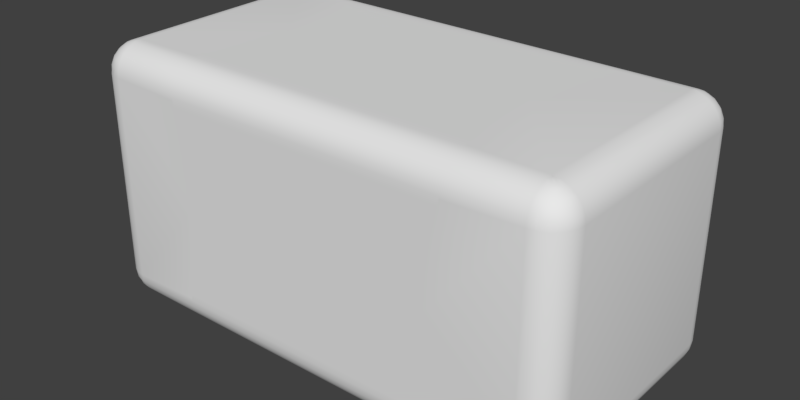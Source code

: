 # Source: capnp_0402_dark.blend  (saved by Blender 2.90.8; exported with 4.5.12 LTS)
import bpy
from mathutils import Matrix  # noqa: F401  (used for matrix-valued properties, if any)

bpy.ops.wm.read_factory_settings(use_empty=True)
scene = bpy.context.scene
scene.name = 'Scene'

# ---- collections
col_collection_1 = bpy.data.collections.new('Collection 1'); scene.collection.children.link(col_collection_1)

# ---- materials (node trees are filled in below, after node groups)
mat_metal = bpy.data.materials.new('Metal')
mat_dark_brown_ceramic = bpy.data.materials.new('Dark Brown Ceramic')

# ---- material node trees

# ---- world
world_world = bpy.data.worlds.new('World'); scene.world = world_world
world_world.color = (0.05088, 0.05088, 0.05088)
world_world.use_sun_shadow = False
world_world.sun_shadow_jitter_overblur = 0.0
world_world.cycles.sampling_method = 'MANUAL'

# ---- meshes
me_component = bpy.data.meshes.new('Component')
me_component.from_pydata([(0.3341, -0.298, 0.05034), (-0.3321, -0.3, 0.06667), (-0.3341, -0.298, 0.05034), (0.3321, -0.3, 0.06667), (0.3353, -0.2927, 0.03644), (-0.3353, -0.2927, 0.03644), (0.3359, -0.2855, 0.02515), (-0.3359, -0.2855, 0.02515), (0.3359, -0.2761, 0.01553), (-0.3359, -0.2761, 0.01553), (0.3354, -0.265, 0.008004), (-0.3354, -0.265, 0.008004), (0.3344, -0.2526, 0.002856), (-0.3344, -0.2526, 0.002856), (0.3333, -0.2431, 0.0007159), (-0.3333, -0.2431, 0.0007159), (0.3321, -0.2333, 0.0), (-0.3321, -0.2333, 0.0), (-0.5, -0.3, 0.06667), (-0.5, -0.2977, 0.04941), (-0.5, -0.2911, 0.03333), (-0.5, -0.2805, 0.01953), (-0.5, -0.2667, 0.008932), (-0.5, -0.2506, 0.002272), (-0.5, -0.2333, 0.0), (0.5, -0.3, 0.06667), (0.5, -0.2977, 0.04941), (0.5, -0.2911, 0.03333), (0.5, -0.2805, 0.01953), (0.5, -0.2667, 0.008932), (0.5, -0.2506, 0.002272), (0.5, -0.2333, 0.0), (0.3287, -0.2169, 0.0), (0.3312, -0.2278, 0.0), (0.3301, -0.2224, 0.0), (0.3312, 0.2278, 0.0), (0.3301, 0.2224, 0.0), (0.3287, 0.2169, 0.0), (0.3321, 0.2333, 0.0), (-0.3287, -0.2169, 0.0), (-0.3312, -0.2278, 0.0), (-0.3301, -0.2224, 0.0), (0.3128, -0.1456, 0.0), (-0.3128, -0.1456, 0.0), (0.3032, -0.07307, 0.0), (-0.2022, -0.04871, 0.0), (0.2001, -2.284e-07, 0.0), (-0.2001, -2.284e-07, 0.0), (0.2022, 0.04871, 0.0), (-0.3032, 0.07307, 0.0), (0.3128, 0.1456, 0.0), (-0.3128, 0.1456, 0.0), (-0.3287, 0.2169, 0.0), (-0.3312, 0.2278, 0.0), (-0.3301, 0.2224, 0.0), (-0.3321, 0.2333, 0.0), (-0.3321, -0.3, 0.5333), (-0.3312, -0.3, 0.5278), (-0.3287, -0.3, 0.5169), (-0.3301, -0.3, 0.5224), (-0.3287, -0.3, 0.08305), (-0.3301, -0.3, 0.07764), (-0.3312, -0.3, 0.07217), (0.3301, -0.3, 0.5224), (0.3312, -0.3, 0.5278), (0.3287, -0.3, 0.5169), (0.3321, -0.3, 0.5333), (-0.3128, -0.3, 0.4456), (0.3128, -0.3, 0.4456), (-0.3032, -0.3, 0.3731), (0.3032, -0.3, 0.3731), (-0.3, -0.3, 0.3), (0.3, -0.3, 0.3), (-0.3032, -0.3, 0.2269), (0.3032, -0.3, 0.2269), (-0.3128, -0.3, 0.1544), (0.3128, -0.3, 0.1544), (0.3287, -0.3, 0.08305), (0.3301, -0.3, 0.07764), (0.3312, -0.3, 0.07217), (-0.5, -0.3, 0.5333), (-0.5558, -0.2483, 0.03333), (-0.55, -0.2622, 0.03333), (-0.5595, -0.258, 0.04941), (-0.5638, -0.2417, 0.04941), (-0.5577, -0.2333, 0.03333), (-0.5128, -0.2641, 0.008932), (-0.5074, -0.2799, 0.01953), (-0.5214, -0.2753, 0.01953), (-0.542, -0.2547, 0.01953), (-0.5333, -0.2667, 0.01953), (-0.5045, -0.25, 0.002272), (-0.5236, -0.2569, 0.008932), (-0.5466, -0.2407, 0.01953), (-0.5471, -0.2333, 0.01953), (-0.5333, -0.2333, 0.008932), (-0.5308, -0.2461, 0.008932), (-0.5167, -0.2378, 0.002272), (-0.5173, -0.2333, 0.002272), (-0.5142, -0.2545, 0.005075), (-0.5033, -0.2414, 0.0005703), (-0.5122, -0.2455, 0.002272), (-0.5212, -0.2475, 0.005075), (-0.508, -0.2367, 0.0005703), (-0.5024, -0.237, 0.0001427), (-0.5084, -0.2972, 0.04941), (-0.5173, -0.2977, 0.06667), (-0.5246, -0.2928, 0.04941), (-0.5333, -0.2911, 0.06667), (-0.5392, -0.2844, 0.04941), (-0.5471, -0.2805, 0.06667), (-0.5149, -0.2891, 0.03333), (-0.5511, -0.2725, 0.04941), (-0.5577, -0.2667, 0.06667), (-0.5289, -0.2833, 0.03333), (-0.5644, -0.2506, 0.06667), (-0.5408, -0.2742, 0.03333), (-0.5667, -0.2333, 0.06667), (-0.5644, -0.2333, 0.04941), (-0.5, 0.2333, 0.0), (0.5, 0.2333, 0.0), (0.5149, -0.2891, 0.03333), (0.5289, -0.2833, 0.03333), (0.5246, -0.2928, 0.04941), (0.5084, -0.2972, 0.04941), (0.5308, -0.2461, 0.008932), (0.5333, -0.2333, 0.008932), (0.5466, -0.2407, 0.01953), (0.542, -0.2547, 0.01953), (0.5214, -0.2753, 0.01953), (0.5333, -0.2667, 0.01953), (0.5167, -0.2378, 0.002272), (0.5173, -0.2333, 0.002272), (0.5236, -0.2569, 0.008932), (0.5074, -0.2799, 0.01953), (0.5128, -0.2641, 0.008932), (0.5045, -0.25, 0.002272), (0.5212, -0.2475, 0.005075), (0.508, -0.2367, 0.0005703), (0.5122, -0.2455, 0.002272), (0.5142, -0.2545, 0.005075), (0.5033, -0.2414, 0.0005703), (0.5036, -0.2358, 0.0001427), (0.5638, -0.2417, 0.04941), (0.5667, -0.2333, 0.06667), (0.5644, -0.2506, 0.06667), (0.5644, -0.2333, 0.04941), (0.5577, -0.2333, 0.03333), (0.5595, -0.258, 0.04941), (0.5577, -0.2667, 0.06667), (0.5511, -0.2725, 0.04941), (0.5471, -0.2805, 0.06667), (0.5558, -0.2483, 0.03333), (0.5392, -0.2844, 0.04941), (0.5333, -0.2911, 0.06667), (0.55, -0.2622, 0.03333), (0.5471, -0.2333, 0.01953), (0.5173, -0.2977, 0.06667), (0.5408, -0.2742, 0.03333), (0.5, -0.3, 0.5333), (-0.3341, 0.298, 0.05034), (0.3321, 0.3, 0.06667), (0.3341, 0.298, 0.05034), (0.3353, 0.2927, 0.03644), (-0.3321, 0.3, 0.06667), (-0.3353, 0.2927, 0.03644), (0.3359, 0.2855, 0.02515), (-0.3359, 0.2855, 0.02515), (0.3359, 0.2761, 0.01553), (-0.3359, 0.2761, 0.01553), (0.3354, 0.265, 0.008004), (-0.3354, 0.265, 0.008003), (0.3344, 0.2526, 0.002856), (-0.3344, 0.2526, 0.002856), (0.3333, 0.2431, 0.0007159), (-0.3333, 0.2431, 0.0007157), (-0.3341, -0.298, 0.5497), (0.3341, -0.298, 0.5497), (0.3353, -0.2927, 0.5636), (-0.3353, -0.2927, 0.5636), (0.3359, -0.2855, 0.5749), (-0.3359, -0.2855, 0.5749), (0.3359, -0.2761, 0.5845), (-0.3359, -0.2761, 0.5845), (0.3354, -0.265, 0.592), (-0.3354, -0.265, 0.592), (0.3344, -0.2526, 0.5971), (-0.3344, -0.2526, 0.5971), (0.3333, -0.2431, 0.5993), (-0.3333, -0.2431, 0.5993), (0.3321, -0.2333, 0.6), (-0.3321, -0.2333, 0.6), (-0.5, -0.2977, 0.5506), (-0.5, -0.2911, 0.5667), (-0.5, -0.2805, 0.5805), (-0.5, -0.2667, 0.5911), (-0.5, -0.2506, 0.5977), (-0.5, -0.2333, 0.6), (-0.5173, -0.2977, 0.5333), (-0.5333, -0.2911, 0.5333), (-0.5471, -0.2805, 0.5333), (-0.5577, -0.2667, 0.5333), (-0.5644, -0.2506, 0.5333), (-0.5667, -0.2333, 0.5333), (-0.5667, 0.2333, 0.06667), (-0.5644, 0.2333, 0.04941), (-0.5577, 0.2333, 0.03333), (-0.5471, 0.2333, 0.01953), (-0.5333, 0.2333, 0.008932), (-0.5173, 0.2333, 0.002272), (-0.5, 0.3, 0.06667), (-0.5, 0.2977, 0.04941), (-0.5, 0.2911, 0.03333), (-0.5, 0.2805, 0.01953), (-0.5, 0.2667, 0.008932), (-0.5, 0.2506, 0.002272), (0.5, 0.3, 0.06667), (0.5, 0.2977, 0.04941), (0.5, 0.2911, 0.03333), (0.5, 0.2805, 0.01953), (0.5, 0.2667, 0.008932), (0.5, 0.2506, 0.002272), (0.5173, 0.2333, 0.002272), (0.5333, 0.2333, 0.008932), (0.5471, 0.2333, 0.01953), (0.5577, 0.2333, 0.03333), (0.5644, 0.2333, 0.04941), (0.5667, 0.2333, 0.06667), (0.5173, -0.2977, 0.5333), (0.5333, -0.2911, 0.5333), (0.5471, -0.2805, 0.5333), (0.5577, -0.2667, 0.5333), (0.5644, -0.2506, 0.5333), (0.5667, -0.2333, 0.5333), (0.5, -0.2977, 0.5506), (0.5, -0.2911, 0.5667), (0.5, -0.2805, 0.5805), (0.5, -0.2667, 0.5911), (0.5, -0.2506, 0.5977), (0.5, -0.2333, 0.6), (-0.3287, 0.3, 0.5169), (-0.3312, 0.3, 0.5278), (-0.3321, 0.3, 0.5333), (-0.3301, 0.3, 0.5224), (-0.3312, 0.3, 0.07217), (-0.3301, 0.3, 0.07764), (-0.3287, 0.3, 0.08305), (0.3321, 0.3, 0.5333), (0.3287, 0.3, 0.5169), (0.3312, 0.3, 0.5278), (0.3301, 0.3, 0.5224), (0.3128, 0.3, 0.4456), (-0.3128, 0.3, 0.4456), (0.3032, 0.3, 0.3731), (-0.3032, 0.3, 0.3731), (0.3, 0.3, 0.3), (-0.3, 0.3, 0.3), (0.3032, 0.3, 0.2269), (-0.3032, 0.3, 0.2269), (0.3128, 0.3, 0.1544), (-0.3128, 0.3, 0.1544), (0.3287, 0.3, 0.08305), (0.3312, 0.3, 0.07217), (0.3301, 0.3, 0.07764), (-0.3287, -0.2169, 0.6), (-0.3312, -0.2278, 0.6), (-0.3301, -0.2224, 0.6), (-0.3312, 0.2278, 0.6), (-0.3301, 0.2224, 0.6), (-0.3287, 0.2169, 0.6), (-0.3321, 0.2333, 0.6), (0.3287, -0.2169, 0.6), (0.3312, -0.2278, 0.6), (0.3301, -0.2224, 0.6), (0.3128, -0.1456, 0.6), (-0.3128, -0.1456, 0.6), (0.3032, -0.07307, 0.6), (-0.3032, -0.07307, 0.6), (0.3, -2.284e-07, 0.6), (-0.3, -2.284e-07, 0.6), (0.3032, 0.07307, 0.6), (-0.3032, 0.07307, 0.6), (0.3128, 0.1456, 0.6), (-0.3128, 0.1456, 0.6), (0.3287, 0.2169, 0.6), (0.3312, 0.2278, 0.6), (0.3301, 0.2224, 0.6), (0.3321, 0.2333, 0.6), (-0.5, 0.2333, 0.6), (-0.5333, -0.2667, 0.5805), (-0.5408, -0.2742, 0.5667), (-0.5289, -0.2833, 0.5667), (-0.5149, -0.2891, 0.5667), (-0.5246, -0.2928, 0.5506), (-0.5084, -0.2972, 0.5506), (-0.5308, -0.2461, 0.5911), (-0.5333, -0.2333, 0.5911), (-0.5466, -0.2407, 0.5805), (-0.542, -0.2547, 0.5805), (-0.5214, -0.2753, 0.5805), (-0.5167, -0.2378, 0.5977), (-0.5173, -0.2333, 0.5977), (-0.5236, -0.2569, 0.5911), (-0.5074, -0.2799, 0.5805), (-0.5128, -0.2641, 0.5911), (-0.5045, -0.25, 0.5977), (-0.5212, -0.2475, 0.5949), (-0.508, -0.2367, 0.5994), (-0.5122, -0.2455, 0.5977), (-0.5142, -0.2545, 0.5949), (-0.5033, -0.2414, 0.5994), (-0.5036, -0.2358, 0.5999), (-0.5638, -0.2417, 0.5506), (-0.5644, -0.2333, 0.5506), (-0.5577, -0.2333, 0.5667), (-0.5595, -0.258, 0.5506), (-0.5511, -0.2725, 0.5506), (-0.5558, -0.2483, 0.5667), (-0.5392, -0.2844, 0.5506), (-0.55, -0.2622, 0.5667), (-0.5471, -0.2333, 0.5805), (-0.5667, 0.2333, 0.5333), (-0.5333, 0.2667, 0.01953), (-0.5408, 0.2742, 0.03333), (-0.5289, 0.2833, 0.03333), (-0.5149, 0.2891, 0.03333), (-0.5084, 0.2972, 0.04941), (-0.5246, 0.2928, 0.04941), (-0.5308, 0.2461, 0.008932), (-0.5466, 0.2407, 0.01953), (-0.542, 0.2547, 0.01953), (-0.5214, 0.2753, 0.01953), (-0.5167, 0.2378, 0.002272), (-0.5236, 0.2569, 0.008932), (-0.5074, 0.2799, 0.01953), (-0.5128, 0.2641, 0.008932), (-0.5045, 0.25, 0.002272), (-0.5212, 0.2475, 0.005075), (-0.508, 0.2367, 0.0005703), (-0.5122, 0.2455, 0.002272), (-0.5142, 0.2545, 0.005075), (-0.5033, 0.2414, 0.0005703), (-0.5036, 0.2358, 0.0001427), (-0.5638, 0.2417, 0.04941), (-0.5644, 0.2506, 0.06667), (-0.5595, 0.258, 0.04941), (-0.5577, 0.2667, 0.06667), (-0.5511, 0.2725, 0.04941), (-0.5471, 0.2805, 0.06667), (-0.5558, 0.2483, 0.03333), (-0.5392, 0.2844, 0.04941), (-0.5333, 0.2911, 0.06667), (-0.55, 0.2622, 0.03333), (-0.5173, 0.2977, 0.06667), (-0.5, 0.3, 0.5333), (0.5, 0.3, 0.5333), (0.5558, 0.2483, 0.03333), (0.5638, 0.2417, 0.04941), (0.55, 0.2622, 0.03333), (0.5595, 0.258, 0.04941), (0.5128, 0.2641, 0.008932), (0.5074, 0.2799, 0.01953), (0.5214, 0.2753, 0.01953), (0.542, 0.2547, 0.01953), (0.5333, 0.2667, 0.01953), (0.5045, 0.25, 0.002272), (0.5236, 0.2569, 0.008932), (0.5466, 0.2407, 0.01953), (0.5308, 0.2461, 0.008932), (0.5167, 0.2378, 0.002272), (0.5142, 0.2545, 0.005075), (0.5033, 0.2414, 0.0005703), (0.5122, 0.2455, 0.002272), (0.5212, 0.2475, 0.005075), (0.508, 0.2367, 0.0005703), (0.5036, 0.2358, 0.0001427), (0.5084, 0.2972, 0.04941), (0.5173, 0.2977, 0.06667), (0.5246, 0.2928, 0.04941), (0.5333, 0.2911, 0.06667), (0.5392, 0.2844, 0.04941), (0.5471, 0.2805, 0.06667), (0.5149, 0.2891, 0.03333), (0.5511, 0.2725, 0.04941), (0.5577, 0.2667, 0.06667), (0.5289, 0.2833, 0.03333), (0.5644, 0.2506, 0.06667), (0.5408, 0.2742, 0.03333), (0.5667, 0.2333, 0.5333), (0.5558, -0.2483, 0.5667), (0.5638, -0.2417, 0.5506), (0.5577, -0.2333, 0.5667), (0.55, -0.2622, 0.5667), (0.5595, -0.258, 0.5506), (0.5128, -0.2641, 0.5911), (0.5074, -0.2799, 0.5805), (0.5214, -0.2753, 0.5805), (0.542, -0.2547, 0.5805), (0.5333, -0.2667, 0.5805), (0.5045, -0.25, 0.5977), (0.5236, -0.2569, 0.5911), (0.5466, -0.2407, 0.5805), (0.5471, -0.2333, 0.5805), (0.5333, -0.2333, 0.5911), (0.5308, -0.2461, 0.5911), (0.5167, -0.2378, 0.5977), (0.5173, -0.2333, 0.5977), (0.5142, -0.2545, 0.5949), (0.5033, -0.2414, 0.5994), (0.5122, -0.2455, 0.5977), (0.5212, -0.2475, 0.5949), (0.508, -0.2367, 0.5994), (0.5036, -0.2358, 0.5999), (0.5084, -0.2972, 0.5506), (0.5246, -0.2928, 0.5506), (0.5392, -0.2844, 0.5506), (0.5149, -0.2891, 0.5667), (0.5511, -0.2725, 0.5506), (0.5289, -0.2833, 0.5667), (0.5408, -0.2742, 0.5667), (0.5644, -0.2333, 0.5506), (0.5, 0.2333, 0.6), (-0.3341, 0.298, 0.5497), (0.3341, 0.298, 0.5497), (-0.3353, 0.2927, 0.5636), (0.3353, 0.2927, 0.5636), (-0.3359, 0.2855, 0.5749), (0.3359, 0.2855, 0.5749), (-0.3359, 0.2761, 0.5845), (0.3359, 0.2761, 0.5845), (-0.3354, 0.265, 0.592), (0.3354, 0.265, 0.592), (-0.3344, 0.2526, 0.5971), (0.3344, 0.2526, 0.5971), (-0.3333, 0.2431, 0.5993), (0.3333, 0.2431, 0.5993), (-0.5, 0.2977, 0.5506), (-0.5, 0.2911, 0.5667), (-0.5, 0.2805, 0.5805), (-0.5, 0.2667, 0.5911), (-0.5, 0.2506, 0.5977), (-0.5173, 0.2333, 0.5977), (-0.5333, 0.2333, 0.5911), (-0.5471, 0.2333, 0.5805), (-0.5577, 0.2333, 0.5667), (-0.5644, 0.2333, 0.5506), (-0.5173, 0.2977, 0.5333), (-0.5333, 0.2911, 0.5333), (-0.5471, 0.2805, 0.5333), (-0.5577, 0.2667, 0.5333), (-0.5644, 0.2506, 0.5333), (0.5, 0.2977, 0.5506), (0.5, 0.2911, 0.5667), (0.5, 0.2805, 0.5805), (0.5, 0.2667, 0.5911), (0.5, 0.2506, 0.5977), (0.5173, 0.2977, 0.5333), (0.5333, 0.2911, 0.5333), (0.5471, 0.2805, 0.5333), (0.5577, 0.2667, 0.5333), (0.5644, 0.2506, 0.5333), (0.5644, 0.2333, 0.5506), (0.5577, 0.2333, 0.5667), (0.5471, 0.2333, 0.5805), (0.5333, 0.2333, 0.5911), (0.5173, 0.2333, 0.5977), (-0.5333, 0.2667, 0.5805), (-0.5408, 0.2742, 0.5667), (-0.55, 0.2622, 0.5667), (-0.5558, 0.2483, 0.5667), (-0.5595, 0.258, 0.5506), (-0.5638, 0.2417, 0.5506), (-0.5128, 0.2641, 0.5911), (-0.5074, 0.2799, 0.5805), (-0.5214, 0.2753, 0.5805), (-0.542, 0.2547, 0.5805), (-0.5045, 0.25, 0.5977), (-0.5236, 0.2569, 0.5911), (-0.5466, 0.2407, 0.5805), (-0.5308, 0.2461, 0.5911), (-0.5167, 0.2378, 0.5977), (-0.5142, 0.2545, 0.5949), (-0.5033, 0.2414, 0.5994), (-0.5122, 0.2455, 0.5977), (-0.5212, 0.2475, 0.5949), (-0.508, 0.2367, 0.5994), (-0.5024, 0.237, 0.5999), (-0.5084, 0.2972, 0.5506), (-0.5246, 0.2928, 0.5506), (-0.5392, 0.2844, 0.5506), (-0.5149, 0.2891, 0.5667), (-0.5511, 0.2725, 0.5506), (-0.5289, 0.2833, 0.5667), (0.5149, 0.2891, 0.5667), (0.5246, 0.2928, 0.5506), (0.5084, 0.2972, 0.5506), (0.5308, 0.2461, 0.5911), (0.5466, 0.2407, 0.5805), (0.542, 0.2547, 0.5805), (0.5214, 0.2753, 0.5805), (0.5333, 0.2667, 0.5805), (0.5289, 0.2833, 0.5667), (0.5167, 0.2378, 0.5977), (0.5236, 0.2569, 0.5911), (0.5074, 0.2799, 0.5805), (0.5128, 0.2641, 0.5911), (0.5045, 0.25, 0.5977), (0.5212, 0.2475, 0.5949), (0.508, 0.2367, 0.5994), (0.5122, 0.2455, 0.5977), (0.5142, 0.2545, 0.5949), (0.5033, 0.2414, 0.5994), (0.5036, 0.2358, 0.5999), (0.5638, 0.2417, 0.5506), (0.5595, 0.258, 0.5506), (0.5511, 0.2725, 0.5506), (0.5558, 0.2483, 0.5667), (0.5392, 0.2844, 0.5506), (0.55, 0.2622, 0.5667), (0.5408, 0.2742, 0.5667)], [], [(160, 164, 161, 162), (165, 160, 162, 163), (181, 179, 178, 180), (429, 427, 426, 428), (171, 169, 168, 170), (187, 185, 184, 186), (175, 173, 172, 174), (287, 435, 434, 270), (354, 436, 422, 242), (27, 26, 0, 4), (194, 193, 179, 181), (454, 453, 429, 431), (9, 7, 21), (432, 430, 439, 440), (174, 172, 221, 120), (17, 15, 24), (159, 234, 177, 66), (212, 211, 160, 165), (180, 178, 235, 236), (28, 6, 8), (12, 10, 11, 13), (455, 454, 431, 433), (119, 215, 173, 175), (31, 14, 16), (32, 33, 16), (32, 34, 33), (35, 36, 37), (38, 35, 37), (39, 17, 40), (39, 40, 41), (39, 42, 32), (246, 261, 161, 164), (271, 264, 191, 190), (45, 46, 44), (45, 44, 43), (50, 49, 51, 37), (49, 50, 48), (49, 48, 47), (42, 39, 43, 44), (52, 37, 51), (53, 52, 54), (260, 259, 261, 246), (55, 52, 53), (56, 57, 58), (57, 59, 58), (60, 61, 62), (60, 62, 1), (63, 64, 65), (64, 66, 65), (287, 270, 269, 284), (93, 81, 85, 94), (275, 274, 276, 277), (256, 255, 257, 258), (277, 276, 278, 279), (281, 280, 282, 283), (240, 248, 251, 252), (78, 77, 79), (37, 52, 55, 38), (79, 77, 3), (56, 80, 57), (57, 80, 59), (59, 80, 58), (58, 80, 67), (67, 80, 69), (69, 80, 71), (71, 80, 18), (71, 18, 73), (73, 18, 75), (75, 18, 60), (60, 18, 61), (61, 18, 62), (62, 18, 1), (467, 492, 488, 489), (349, 206, 205, 343), (349, 343, 344, 345), (464, 463, 497, 496), (86, 87, 88), (478, 475, 468, 469), (289, 298, 319, 290), (305, 304, 195, 196), (304, 302, 289, 299), (302, 295, 298, 289), (208, 207, 329, 328), (206, 349, 329, 207), (96, 89, 93), (220, 360, 365, 221), (99, 91, 86), (99, 86, 92), (341, 339, 340, 336), (100, 24, 23), (100, 23, 91), (373, 372, 370, 366), (102, 92, 96), (102, 96, 97), (103, 98, 24), (103, 97, 98), (411, 409, 410, 405), (104, 103, 24), (104, 100, 101), (104, 101, 103), (104, 24, 100), (493, 495, 451, 452), (204, 344, 343, 205), (350, 347, 346, 348), (293, 318, 200, 199), (392, 419, 417, 393), (318, 316, 201, 200), (325, 324, 327, 326), (303, 292, 193, 194), (150, 148, 145, 149), (468, 467, 489, 491), (303, 299, 291, 292), (18, 106, 105, 19), (299, 289, 290, 291), (24, 40, 17), (24, 41, 40), (24, 39, 41), (24, 43, 39), (24, 45, 43), (48, 120, 31, 46), (119, 54, 52), (119, 53, 54), (119, 55, 53), (119, 49, 47), (119, 51, 49), (119, 52, 51), (33, 31, 16), (34, 31, 33), (32, 31, 34), (42, 31, 32), (44, 31, 42), (46, 31, 44), (407, 409, 408, 399), (50, 120, 48), (37, 120, 50), (36, 120, 37), (35, 120, 36), (38, 120, 35), (385, 382, 378, 380), (84, 118, 85, 81), (494, 456, 495, 493), (22, 21, 87, 86), (125, 127, 128), (398, 396, 418, 419), (416, 418, 396, 395), (369, 368, 223, 222), (479, 477, 466, 475), (400, 394, 396, 398), (439, 438, 473, 472), (437, 490, 473, 438), (135, 129, 134), (237, 394, 399, 238), (137, 131, 125), (137, 125, 133), (374, 372, 373, 369), (138, 31, 132), (138, 132, 131), (119, 47, 45, 24), (140, 133, 135), (140, 135, 136), (141, 30, 31), (141, 136, 30), (306, 308, 307, 300), (142, 31, 138), (142, 138, 139), (142, 141, 31), (142, 139, 141), (117, 118, 84, 115), (336, 335, 214, 215), (153, 150, 151, 154), (148, 143, 145), (150, 149, 151), (359, 357, 356, 358), (417, 415, 229, 230), (347, 350, 323, 352), (462, 516, 497, 463), (383, 380, 379, 381), (493, 501, 517, 494), (93, 89, 82, 81), (321, 445, 471, 450), (466, 474, 492, 467), (63, 65, 159), (64, 63, 159), (66, 64, 159), (68, 70, 159), (65, 68, 159), (159, 70, 72), (79, 3, 25), (78, 79, 25), (77, 78, 25), (76, 77, 25), (74, 76, 25), (72, 74, 25), (159, 72, 25), (191, 189, 188, 190), (90, 116, 82, 89), (70, 69, 71, 72), (431, 429, 428, 430), (6, 4, 5, 7), (179, 176, 177, 178), (66, 177, 176, 56), (252, 251, 253, 254), (423, 247, 242, 422), (425, 423, 422, 424), (427, 425, 424, 426), (169, 167, 166, 168), (10, 8, 9, 11), (433, 431, 430, 432), (14, 12, 13, 15), (16, 14, 15, 17), (18, 19, 2, 1), (5, 2, 19, 20), (426, 424, 437, 438), (194, 181, 183), (11, 9, 21, 22), (26, 25, 3, 0), (421, 455, 433, 435), (197, 189, 191), (450, 449, 346, 344), (233, 232, 145, 144), (229, 228, 157, 154), (449, 448, 348, 346), (232, 231, 149, 145), (448, 447, 351, 348), (233, 144, 227, 388), (204, 205, 118, 117), (8, 6, 7, 9), (296, 301, 441, 442), (227, 386, 460, 388), (381, 379, 457, 458), (192, 80, 56, 176), (214, 213, 169, 171), (7, 5, 20, 21), (213, 167, 169), (430, 428, 438, 439), (172, 170, 220, 221), (368, 366, 364, 363), (119, 175, 55), (211, 210, 164, 160), (178, 177, 234, 235), (453, 452, 425, 427), (29, 28, 8, 10), (168, 166, 219), (30, 29, 10, 12), (31, 30, 12, 14), (38, 174, 120), (95, 94, 207, 208), (447, 446, 353, 351), (239, 406, 465, 421), (230, 229, 154, 151), (321, 450, 344, 204), (388, 461, 420, 233), (106, 18, 80, 198), (147, 156, 224, 225), (113, 110, 200, 201), (384, 381, 458, 459), (313, 314, 444, 445), (156, 126, 223, 224), (451, 355, 247, 423), (193, 192, 176, 179), (166, 163, 218, 219), (170, 168, 219, 220), (182, 180, 236), (13, 11, 22, 23), (15, 13, 23, 24), (190, 188, 239), (240, 241, 242), (240, 243, 241), (244, 245, 246), (164, 244, 246), (56, 58, 65, 66), (248, 249, 250), (248, 247, 249), (65, 58, 67, 68), (68, 67, 69, 70), (72, 71, 73, 74), (254, 253, 255, 256), (74, 73, 75, 76), (283, 282, 284, 269), (262, 261, 263), (248, 240, 242, 247), (161, 261, 262), (264, 265, 191), (264, 266, 265), (267, 268, 269), (270, 267, 269), (39, 32, 16, 17), (271, 190, 272), (271, 272, 273), (76, 75, 60, 77), (258, 257, 259, 260), (279, 278, 280, 281), (215, 214, 171, 173), (46, 45, 47, 48), (264, 271, 274, 275), (77, 60, 1, 3), (285, 284, 286), (287, 284, 285), (265, 197, 191), (266, 197, 265), (264, 197, 266), (275, 197, 264), (277, 197, 275), (279, 197, 277), (288, 197, 279), (281, 288, 279), (283, 288, 281), (269, 288, 283), (268, 288, 269), (267, 288, 268), (270, 288, 267), (364, 362, 385, 387), (316, 318, 290, 319), (124, 26, 27, 121), (479, 478, 443, 442), (295, 297, 298), (334, 331, 324, 325), (506, 505, 454, 455), (135, 133, 130, 129), (477, 472, 474, 466), (126, 156, 127, 125), (334, 325, 212, 213), (304, 299, 303), (136, 135, 29, 30), (306, 300, 295), (306, 295, 302), (484, 480, 485, 483), (307, 197, 301), (307, 301, 300), (510, 509, 507, 503), (309, 302, 304), (309, 304, 305), (310, 196, 197), (310, 305, 196), (481, 483, 482, 476), (311, 310, 197), (311, 307, 308), (311, 308, 310), (311, 197, 307), (390, 232, 233, 420), (471, 445, 444, 469), (393, 417, 231, 232), (470, 450, 471, 469), (107, 105, 106, 108), (380, 378, 377, 379), (352, 349, 345, 347), (478, 469, 444, 443), (491, 489, 448, 449), (519, 518, 514, 515), (401, 397, 392, 389), (159, 228, 413, 234), (415, 417, 419, 418), (322, 330, 352, 323), (24, 98, 209, 119), (130, 128, 155, 158), (152, 147, 146, 143), (324, 323, 350, 327), (237, 236, 395, 394), (328, 329, 330), (490, 492, 474, 473), (439, 472, 476, 440), (92, 86, 88, 90), (96, 92, 90, 89), (404, 401, 402, 403), (134, 121, 27, 28), (335, 331, 334), (97, 96, 95, 98), (337, 332, 328), (337, 328, 333), (507, 509, 508, 502), (338, 119, 209), (338, 209, 332), (102, 101, 99, 92), (340, 333, 335), (340, 335, 336), (341, 215, 119), (341, 336, 215), (137, 139, 138, 131), (342, 119, 338), (342, 338, 339), (342, 339, 341), (342, 341, 119), (111, 20, 19, 105), (357, 386, 227, 226), (494, 517, 457, 456), (416, 413, 228, 414), (294, 293, 199, 198), (517, 515, 458, 457), (155, 152, 143, 148), (314, 317, 297, 320), (488, 487, 446, 447), (109, 107, 108, 110), (504, 499, 501, 493), (216, 377, 376, 217), (122, 153, 123, 121), (475, 466, 467, 468), (241, 354, 242), (243, 354, 241), (240, 354, 243), (252, 354, 240), (254, 354, 252), (256, 354, 254), (210, 354, 256), (258, 210, 256), (260, 210, 258), (246, 210, 260), (245, 210, 246), (244, 210, 245), (164, 210, 244), (355, 253, 251), (355, 251, 248), (355, 248, 250), (355, 250, 249), (355, 249, 247), (255, 253, 355), (216, 161, 262), (216, 262, 263), (216, 263, 261), (216, 261, 259), (216, 259, 257), (216, 257, 255), (216, 255, 355), (326, 211, 212, 325), (501, 519, 515, 517), (296, 320, 297, 295), (360, 361, 362), (500, 498, 518, 519), (349, 352, 330, 329), (208, 328, 332, 209), (435, 433, 432, 434), (503, 496, 498, 500), (468, 491, 470, 469), (147, 152, 127, 156), (368, 363, 367), (464, 496, 502, 465), (370, 365, 360), (370, 360, 366), (141, 139, 140, 136), (371, 120, 221), (371, 221, 365), (140, 139, 137, 133), (373, 366, 368), (373, 368, 369), (374, 222, 120), (374, 369, 222), (317, 312, 202, 315), (375, 374, 120), (375, 120, 371), (375, 371, 372), (375, 372, 374), (490, 437, 436, 487), (487, 436, 354, 446), (123, 153, 154, 157), (359, 383, 384, 386), (383, 381, 384), (293, 294, 292, 291), (504, 493, 452, 453), (347, 345, 344, 346), (122, 158, 150, 153), (367, 363, 358, 356), (203, 202, 312, 313), (357, 359, 386), (82, 116, 109, 112), (500, 519, 501, 499), (115, 113, 201, 202), (516, 462, 461, 513), (518, 516, 513, 514), (135, 134, 28, 29), (394, 395, 396), (364, 387, 358, 363), (143, 146, 144, 145), (126, 125, 131, 132), (505, 503, 500, 499), (133, 125, 128, 130), (304, 303, 194, 195), (416, 235, 234, 413), (404, 397, 401), (111, 114, 88, 87), (407, 399, 394), (407, 394, 400), (511, 509, 510, 506), (408, 239, 238), (408, 238, 399), (340, 339, 337, 333), (410, 400, 404), (410, 404, 405), (411, 406, 239), (411, 405, 406), (337, 339, 338, 332), (412, 239, 408), (412, 408, 409), (412, 409, 411), (412, 411, 239), (317, 314, 313, 312), (326, 353, 210, 211), (327, 350, 348, 351), (123, 157, 124, 121), (316, 315, 202, 201), (417, 230, 231), (380, 383, 387, 385), (218, 382, 361, 219), (326, 327, 351, 353), (492, 490, 487, 488), (382, 385, 362, 361), (25, 26, 124, 157), (390, 393, 232), (358, 387, 383, 359), (213, 212, 165, 167), (239, 272, 190), (239, 273, 272), (239, 271, 273), (239, 274, 271), (239, 276, 274), (278, 276, 239), (421, 286, 284), (421, 285, 286), (421, 287, 285), (421, 280, 278), (421, 282, 280), (421, 284, 282), (421, 278, 239), (0, 3, 1, 2), (4, 0, 2, 5), (167, 165, 163, 166), (183, 181, 180, 182), (185, 183, 182, 184), (173, 171, 170, 172), (189, 187, 186, 188), (55, 175, 174, 38), (452, 451, 423, 425), (163, 162, 217, 218), (28, 27, 4, 6), (195, 194, 183, 185), (428, 426, 438), (196, 195, 185, 187), (197, 196, 187, 189), (270, 434, 288), (144, 146, 226, 227), (85, 118, 205, 206), (117, 115, 202, 203), (110, 108, 199, 200), (403, 402, 463, 464), (379, 377, 456, 457), (402, 391, 462, 463), (203, 313, 445, 321), (98, 95, 208, 209), (231, 230, 151, 149), (108, 106, 198, 199), (320, 296, 442, 443), (216, 217, 162, 161), (424, 422, 436, 437), (434, 432, 440, 288), (453, 427, 429), (184, 182, 236, 237), (186, 184, 237, 238), (188, 186, 238, 239), (421, 435, 287), (446, 354, 210, 353), (406, 403, 464, 465), (301, 197, 288, 441), (94, 85, 206, 207), (132, 31, 120, 222), (126, 132, 222, 223), (314, 320, 443, 444), (117, 203, 321, 204), (228, 159, 25, 157), (146, 147, 225, 226), (377, 216, 355, 456), (386, 384, 459, 460), (331, 322, 323, 324), (393, 390, 389, 392), (294, 192, 193, 292), (83, 115, 84, 81), (335, 334, 213, 214), (472, 473, 474), (516, 518, 498, 497), (480, 479, 442, 441), (335, 333, 322, 331), (333, 328, 330, 322), (96, 93, 94, 95), (20, 111, 87, 21), (479, 475, 478), (296, 295, 300, 301), (481, 476, 472), (481, 472, 477), (103, 101, 102, 97), (482, 288, 440), (482, 440, 476), (309, 308, 306, 302), (484, 477, 479), (484, 479, 480), (485, 441, 288), (485, 480, 441), (309, 305, 310, 308), (486, 483, 485), (486, 288, 482), (486, 482, 483), (486, 485, 288), (355, 451, 495, 456), (357, 226, 225, 356), (112, 109, 110, 113), (83, 112, 113, 115), (82, 112, 83, 81), (484, 483, 481, 477), (418, 416, 414, 415), (235, 416, 395, 236), (489, 488, 447, 448), (158, 155, 148, 150), (134, 129, 122, 121), (513, 461, 388, 460), (398, 419, 392, 397), (382, 376, 377, 378), (368, 367, 224, 223), (496, 497, 498), (130, 158, 122, 129), (152, 155, 128, 127), (405, 404, 403, 406), (404, 400, 398, 397), (366, 360, 362, 364), (220, 219, 361, 360), (367, 356, 225, 224), (505, 499, 504), (22, 86, 91, 23), (507, 502, 496), (507, 496, 503), (99, 101, 100, 91), (508, 421, 465), (508, 465, 502), (410, 409, 407, 400), (510, 503, 505), (510, 505, 506), (511, 455, 421), (511, 506, 455), (370, 372, 371, 365), (512, 421, 508), (512, 508, 509), (512, 511, 421), (512, 509, 511), (80, 192, 294, 198), (382, 218, 217, 376), (470, 491, 449, 450), (514, 513, 460), (515, 459, 458), (319, 317, 315, 316), (515, 514, 460, 459), (114, 111, 105, 107), (401, 389, 391, 402), (415, 414, 228, 229), (291, 290, 318, 293), (317, 319, 298, 297), (505, 504, 453, 454), (390, 420, 391, 389), (116, 114, 107, 109), (90, 88, 114, 116), (391, 420, 461, 462)])
me_component.polygons.foreach_set('use_smooth', [True] * 655)
me_component.polygons.foreach_set('material_index', [1, 1, 1, 1, 1, 1, 1, 1, 0, 0, 0, 0, 0, 0, 0, 0, 0, 0, 0, 0, 1, 0, 0, 0, 0, 0, 0, 0, 0, 0, 1, 1, 1, 1, 1, 1, 1, 1, 1, 1, 0, 1, 0, 0, 0, 0, 0, 0, 0, 1, 0, 1, 1, 1, 1, 1, 0, 1, 0, 0, 0, 0, 0, 0, 0, 0, 0, 0, 0, 0, 0, 0, 0, 0, 0, 0, 0, 0, 0, 0, 0, 0, 0, 0, 0, 0, 0, 0, 0, 0, 0, 0, 0, 0, 0, 0, 0, 0, 0, 0, 0, 0, 0, 0, 0, 0, 0, 0, 0, 0, 0, 0, 0, 0, 0, 0, 0, 0, 0, 0, 0, 0, 0, 0, 0, 0, 0, 0, 0, 0, 0, 0, 0, 0, 0, 0, 0, 0, 0, 0, 0, 0, 0, 0, 0, 0, 0, 0, 0, 0, 0, 0, 0, 0, 0, 0, 0, 0, 0, 0, 0, 0, 0, 0, 0, 0, 0, 0, 0, 0, 0, 0, 0, 0, 0, 0, 0, 0, 0, 0, 0, 0, 0, 0, 0, 0, 0, 0, 0, 0, 0, 0, 0, 0, 1, 0, 1, 1, 1, 1, 1, 1, 1, 1, 1, 1, 1, 1, 1, 1, 0, 0, 0, 0, 0, 0, 0, 0, 0, 0, 0, 0, 0, 0, 0, 0, 1, 0, 0, 0, 0, 0, 0, 0, 0, 0, 0, 0, 0, 0, 0, 0, 0, 0, 0, 0, 0, 0, 0, 0, 0, 0, 0, 0, 0, 0, 0, 0, 0, 0, 0, 0, 0, 0, 0, 0, 0, 0, 0, 0, 1, 0, 0, 1, 1, 1, 1, 1, 1, 0, 1, 0, 0, 0, 0, 0, 1, 0, 0, 1, 1, 1, 0, 1, 1, 1, 0, 0, 0, 0, 0, 0, 0, 0, 0, 0, 0, 0, 0, 0, 0, 0, 0, 0, 0, 0, 0, 0, 0, 0, 0, 0, 0, 0, 0, 0, 0, 0, 0, 0, 0, 0, 0, 0, 0, 0, 0, 0, 0, 0, 0, 0, 0, 0, 0, 0, 0, 0, 0, 0, 0, 0, 0, 0, 0, 0, 0, 0, 0, 0, 0, 0, 0, 0, 0, 0, 0, 0, 0, 0, 0, 0, 0, 0, 0, 0, 0, 0, 0, 0, 0, 0, 0, 0, 0, 0, 0, 0, 0, 0, 0, 0, 0, 0, 0, 0, 0, 0, 0, 0, 0, 0, 0, 0, 0, 0, 0, 0, 0, 0, 0, 0, 0, 0, 0, 0, 0, 0, 0, 0, 0, 0, 0, 0, 0, 0, 0, 0, 0, 1, 0, 0, 0, 0, 0, 0, 0, 0, 0, 0, 0, 0, 0, 0, 0, 0, 0, 0, 0, 0, 0, 0, 0, 0, 0, 0, 0, 0, 0, 0, 0, 0, 0, 0, 0, 0, 0, 0, 0, 0, 0, 0, 0, 0, 0, 0, 0, 0, 0, 0, 0, 0, 0, 0, 0, 0, 0, 0, 0, 0, 0, 0, 0, 0, 0, 0, 0, 0, 0, 0, 0, 0, 0, 0, 0, 0, 0, 0, 0, 0, 0, 0, 0, 0, 0, 0, 0, 0, 0, 0, 0, 1, 1, 1, 1, 1, 1, 1, 1, 0, 0, 0, 0, 0, 0, 0, 0, 0, 0, 0, 0, 0, 0, 0, 0, 0, 0, 0, 0, 0, 0, 0, 0, 0, 0, 0, 0, 0, 0, 0, 0, 0, 0, 0, 0, 0, 0, 0, 0, 0, 0, 0, 0, 0, 0, 0, 0, 0, 0, 0, 0, 0, 0, 0, 0, 0, 0, 0, 0, 0, 0, 0, 0, 0, 0, 0, 0, 0, 0, 0, 0, 0, 0, 0, 0, 0, 0, 0, 0, 0, 0, 0, 0, 0, 0, 0, 0, 0, 0, 0, 0, 0, 0, 0, 0, 0, 0, 0, 0, 0, 0, 0, 0, 0, 0, 0, 0, 0, 0, 0, 0, 0, 0, 0, 0, 0, 0, 0, 0, 0, 0, 0, 0, 0, 0])
me_component.materials.append(mat_metal)
me_component.materials.append(mat_dark_brown_ceramic)
me_component.use_remesh_preserve_volume = False
me_component.use_remesh_preserve_attributes = False
me_component.use_mirror_vertex_groups = False
me_component.update()

# ---- objects
ob_component = bpy.data.objects.new('Component', me_component)

# ---- transforms, parenting, visibility, modifiers, constraints
ob_component.location = (0.0, 0.0, 0.0)
ob_component.lineart.crease_threshold = 0.0

# ---- collection membership
col_collection_1.objects.link(ob_component)

# ---- scene / render settings (as saved in the file)
scene.frame_start = 1; scene.frame_end = 250; scene.frame_set(0)
scene.render.engine = 'CYCLES'
scene.render.resolution_x = 4000
scene.render.resolution_y = 2000
scene.render.dither_intensity = 0.0
scene.cycles.use_denoising = False
scene.cycles.samples = 128
scene.cycles.sampling_pattern = 'TABULATED_SOBOL'
scene.cycles.light_sampling_threshold = 0.0
scene.cycles.use_adaptive_sampling = False
scene.cycles.use_light_tree = False
scene.cycles.blur_glossy = 0.0
scene.cycles.sample_clamp_indirect = 0.0
scene.view_settings.view_transform = 'Standard'
bpy.context.view_layer.update()

# ---- added for rendering (the .blend has no active camera and no usable light): camera, sun
cam_auto = bpy.data.cameras.new('AutoCamera')
cam_auto.lens = 50.0
cam_auto.sensor_width = 36.0
cam_auto.clip_end = 1000.0
ob_auto_camera = bpy.data.objects.new('AutoCamera', cam_auto)
scene.collection.objects.link(ob_auto_camera)
ob_auto_camera.location = (1.30992, -1.5719, 1.34793)
ob_auto_camera.rotation_euler = (1.09748, -7.21219e-08, 0.694738)
scene.camera = ob_auto_camera
light_auto_sun = bpy.data.lights.new('AutoSun', 'SUN')
light_auto_sun.energy = 3.0
light_auto_sun.angle = 0.0523599
ob_auto_sun = bpy.data.objects.new('AutoSun', light_auto_sun)
scene.collection.objects.link(ob_auto_sun)
ob_auto_sun.rotation_euler = (0.872665, 0.174533, 0.523599)
bpy.context.view_layer.update()
